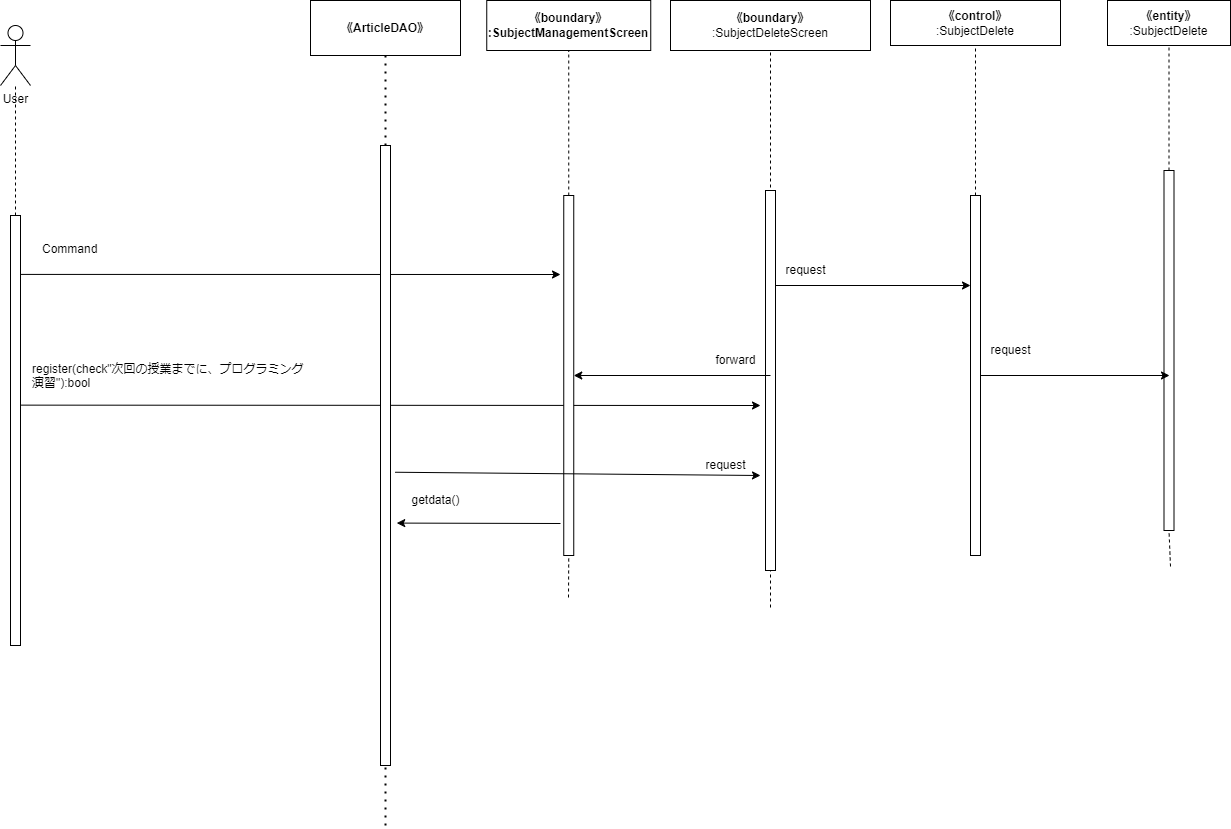

The diagram above was exported from draw.io. Its source (the exported page's mxGraphModel, read from the mxfile embedded in the PNG):
<mxGraphModel dx="1713" dy="738" grid="1" gridSize="10" guides="1" tooltips="1" connect="1" arrows="1" fold="1" page="1" pageScale="1" pageWidth="827" pageHeight="1169" math="0" shadow="0">
  <root>
    <mxCell id="0" />
    <mxCell id="1" parent="0" />
    <mxCell id="2" value="User" style="shape=umlActor;verticalLabelPosition=bottom;verticalAlign=top;html=1;outlineConnect=0;" parent="1" vertex="1">
      <mxGeometry x="-400" y="80" width="30" height="60" as="geometry" />
    </mxCell>
    <mxCell id="3" value="" style="endArrow=none;dashed=1;html=1;exitX=0.5;exitY=0;exitDx=0;exitDy=0;" parent="1" target="2" edge="1">
      <mxGeometry width="50" height="50" relative="1" as="geometry">
        <mxPoint x="-385" y="270" as="sourcePoint" />
        <mxPoint x="-360" y="180" as="targetPoint" />
      </mxGeometry>
    </mxCell>
    <mxCell id="4" value="&lt;span style=&quot;font-weight: 700;&quot;&gt;《boundary》&lt;/span&gt;&lt;br style=&quot;font-weight: 700;&quot;&gt;&lt;span style=&quot;font-weight: 700;&quot;&gt;:Subject&lt;/span&gt;&lt;b&gt;ManagementScreen&lt;/b&gt;" style="rounded=0;whiteSpace=wrap;html=1;" parent="1" vertex="1">
      <mxGeometry x="86.25" y="55" width="164" height="50" as="geometry" />
    </mxCell>
    <mxCell id="5" value="&lt;span style=&quot;font-weight: 700;&quot;&gt;《boundary》&lt;/span&gt;&lt;br&gt;:SubjectDeleteScreen" style="rounded=0;whiteSpace=wrap;html=1;" parent="1" vertex="1">
      <mxGeometry x="270" y="55" width="200" height="50" as="geometry" />
    </mxCell>
    <mxCell id="6" value="&lt;span style=&quot;font-weight: 700;&quot;&gt;《control》&lt;br&gt;&lt;/span&gt;:SubjectDelete" style="rounded=0;whiteSpace=wrap;html=1;" parent="1" vertex="1">
      <mxGeometry x="490" y="55" width="170" height="45" as="geometry" />
    </mxCell>
    <mxCell id="7" value="" style="endArrow=classic;html=1;exitX=0.162;exitY=0.441;exitDx=0;exitDy=0;exitPerimeter=0;" parent="1" source="8" edge="1">
      <mxGeometry width="50" height="50" relative="1" as="geometry">
        <mxPoint x="-160" y="472.4999999999998" as="sourcePoint" />
        <mxPoint x="360" y="460" as="targetPoint" />
      </mxGeometry>
    </mxCell>
    <mxCell id="8" value="" style="rounded=0;whiteSpace=wrap;html=1;" parent="1" vertex="1">
      <mxGeometry x="-390" y="270" width="10" height="430" as="geometry" />
    </mxCell>
    <mxCell id="9" value="" style="endArrow=none;dashed=1;html=1;entryX=0.5;entryY=1;entryDx=0;entryDy=0;startArrow=none;" parent="1" source="11" target="4" edge="1">
      <mxGeometry width="50" height="50" relative="1" as="geometry">
        <mxPoint x="168" y="652" as="sourcePoint" />
        <mxPoint x="190" y="200" as="targetPoint" />
      </mxGeometry>
    </mxCell>
    <mxCell id="10" value="" style="endArrow=none;dashed=1;html=1;entryX=0.5;entryY=1;entryDx=0;entryDy=0;" parent="1" target="11" edge="1">
      <mxGeometry width="50" height="50" relative="1" as="geometry">
        <mxPoint x="168" y="652" as="sourcePoint" />
        <mxPoint x="168.25" y="105" as="targetPoint" />
      </mxGeometry>
    </mxCell>
    <mxCell id="11" value="" style="rounded=0;whiteSpace=wrap;html=1;" parent="1" vertex="1">
      <mxGeometry x="163.25" y="250" width="10" height="360" as="geometry" />
    </mxCell>
    <mxCell id="12" value="" style="endArrow=none;dashed=1;html=1;entryX=0.5;entryY=1;entryDx=0;entryDy=0;" parent="1" target="5" edge="1">
      <mxGeometry width="50" height="50" relative="1" as="geometry">
        <mxPoint x="370" y="662" as="sourcePoint" />
        <mxPoint x="390" y="190" as="targetPoint" />
      </mxGeometry>
    </mxCell>
    <mxCell id="13" value="" style="rounded=0;whiteSpace=wrap;html=1;" parent="1" vertex="1">
      <mxGeometry x="365" y="245" width="10" height="380" as="geometry" />
    </mxCell>
    <mxCell id="14" value="" style="endArrow=none;dashed=1;html=1;entryX=0.5;entryY=1;entryDx=0;entryDy=0;startArrow=none;" parent="1" source="15" target="6" edge="1">
      <mxGeometry width="50" height="50" relative="1" as="geometry">
        <mxPoint x="580" y="684" as="sourcePoint" />
        <mxPoint x="680" y="180" as="targetPoint" />
      </mxGeometry>
    </mxCell>
    <mxCell id="15" value="" style="rounded=0;whiteSpace=wrap;html=1;" parent="1" vertex="1">
      <mxGeometry x="570" y="250" width="10" height="360" as="geometry" />
    </mxCell>
    <mxCell id="16" value="&lt;span style=&quot;font-weight: 700;&quot;&gt;《entity》&lt;/span&gt;&lt;br&gt;:SubjectDelete" style="rounded=0;whiteSpace=wrap;html=1;" parent="1" vertex="1">
      <mxGeometry x="707" y="55" width="123" height="45" as="geometry" />
    </mxCell>
    <mxCell id="17" value="" style="endArrow=none;dashed=1;html=1;entryX=0.5;entryY=1;entryDx=0;entryDy=0;startArrow=none;" parent="1" source="19" target="16" edge="1">
      <mxGeometry width="50" height="50" relative="1" as="geometry">
        <mxPoint x="770" y="621" as="sourcePoint" />
        <mxPoint x="790" y="280" as="targetPoint" />
      </mxGeometry>
    </mxCell>
    <mxCell id="18" value="" style="endArrow=none;dashed=1;html=1;entryX=0.5;entryY=1;entryDx=0;entryDy=0;" parent="1" target="19" edge="1">
      <mxGeometry width="50" height="50" relative="1" as="geometry">
        <mxPoint x="770" y="621" as="sourcePoint" />
        <mxPoint x="768.5" y="100" as="targetPoint" />
      </mxGeometry>
    </mxCell>
    <mxCell id="19" value="" style="rounded=0;whiteSpace=wrap;html=1;" parent="1" vertex="1">
      <mxGeometry x="763.5" y="225" width="10" height="360" as="geometry" />
    </mxCell>
    <mxCell id="20" value="register(check&quot;次回の授業までに、プログラミング演習&quot;):bool" style="text;whiteSpace=wrap;html=1;" parent="1" vertex="1">
      <mxGeometry x="-370" y="410" width="280" height="40" as="geometry" />
    </mxCell>
    <mxCell id="21" value="Command" style="text;whiteSpace=wrap;html=1;" parent="1" vertex="1">
      <mxGeometry x="-360" y="290" width="90" height="40" as="geometry" />
    </mxCell>
    <mxCell id="22" value="" style="endArrow=classic;html=1;exitX=1.055;exitY=0.137;exitDx=0;exitDy=0;exitPerimeter=0;" parent="1" source="8" edge="1">
      <mxGeometry width="50" height="50" relative="1" as="geometry">
        <mxPoint x="-110" y="380" as="sourcePoint" />
        <mxPoint x="160" y="328.9999999999998" as="targetPoint" />
      </mxGeometry>
    </mxCell>
    <mxCell id="23" value="" style="endArrow=classic;html=1;exitX=1;exitY=0.25;exitDx=0;exitDy=0;entryX=0;entryY=0.25;entryDx=0;entryDy=0;" parent="1" source="13" target="15" edge="1">
      <mxGeometry width="50" height="50" relative="1" as="geometry">
        <mxPoint x="450" y="370" as="sourcePoint" />
        <mxPoint x="500" y="320" as="targetPoint" />
      </mxGeometry>
    </mxCell>
    <mxCell id="24" value="request" style="text;html=1;align=center;verticalAlign=middle;resizable=0;points=[];autosize=1;strokeColor=none;fillColor=none;" parent="1" vertex="1">
      <mxGeometry x="375" y="310" width="60" height="30" as="geometry" />
    </mxCell>
    <mxCell id="25" value="" style="endArrow=classic;html=1;" parent="1" target="11" edge="1">
      <mxGeometry width="50" height="50" relative="1" as="geometry">
        <mxPoint x="370" y="430" as="sourcePoint" />
        <mxPoint x="330" y="380" as="targetPoint" />
      </mxGeometry>
    </mxCell>
    <mxCell id="26" value="forward" style="text;html=1;align=center;verticalAlign=middle;resizable=0;points=[];autosize=1;strokeColor=none;fillColor=none;" parent="1" vertex="1">
      <mxGeometry x="305" y="400" width="60" height="30" as="geometry" />
    </mxCell>
    <mxCell id="27" value="" style="endArrow=classic;html=1;exitX=1;exitY=0.5;exitDx=0;exitDy=0;" parent="1" source="15" edge="1">
      <mxGeometry width="50" height="50" relative="1" as="geometry">
        <mxPoint x="640" y="420" as="sourcePoint" />
        <mxPoint x="769" y="430" as="targetPoint" />
      </mxGeometry>
    </mxCell>
    <mxCell id="28" value="request" style="text;html=1;align=center;verticalAlign=middle;resizable=0;points=[];autosize=1;strokeColor=none;fillColor=none;" parent="1" vertex="1">
      <mxGeometry x="580" y="390" width="60" height="30" as="geometry" />
    </mxCell>
    <mxCell id="29" value="&lt;span style=&quot;font-weight: 700;&quot;&gt;《&lt;/span&gt;&lt;span style=&quot;font-weight: 700;&quot;&gt;ArticleDAO&lt;/span&gt;&lt;span style=&quot;font-weight: 700;&quot;&gt;》&lt;/span&gt;" style="rounded=0;whiteSpace=wrap;html=1;" vertex="1" parent="1">
      <mxGeometry x="-90" y="55" width="150" height="55" as="geometry" />
    </mxCell>
    <mxCell id="30" value="" style="endArrow=none;dashed=1;html=1;dashPattern=1 3;strokeWidth=2;entryX=0.5;entryY=1;entryDx=0;entryDy=0;startArrow=none;" edge="1" parent="1" source="32" target="29">
      <mxGeometry width="50" height="50" relative="1" as="geometry">
        <mxPoint x="-15" y="880" as="sourcePoint" />
        <mxPoint x="140" y="350" as="targetPoint" />
      </mxGeometry>
    </mxCell>
    <mxCell id="31" value="" style="endArrow=none;dashed=1;html=1;dashPattern=1 3;strokeWidth=2;entryX=0.5;entryY=1;entryDx=0;entryDy=0;" edge="1" parent="1" target="32">
      <mxGeometry width="50" height="50" relative="1" as="geometry">
        <mxPoint x="-15" y="880" as="sourcePoint" />
        <mxPoint x="-15.000000000000227" y="110" as="targetPoint" />
      </mxGeometry>
    </mxCell>
    <mxCell id="32" value="" style="rounded=0;whiteSpace=wrap;html=1;" vertex="1" parent="1">
      <mxGeometry x="-20" y="200" width="10" height="620" as="geometry" />
    </mxCell>
    <mxCell id="33" value="getdata()" style="text;html=1;align=center;verticalAlign=middle;resizable=0;points=[];autosize=1;strokeColor=none;fillColor=none;" vertex="1" parent="1">
      <mxGeometry y="540" width="70" height="30" as="geometry" />
    </mxCell>
    <mxCell id="34" value="" style="endArrow=classic;html=1;entryX=1.623;entryY=0.609;entryDx=0;entryDy=0;entryPerimeter=0;" edge="1" parent="1" target="32">
      <mxGeometry width="50" height="50" relative="1" as="geometry">
        <mxPoint x="160" y="578" as="sourcePoint" />
        <mxPoint x="140" y="610" as="targetPoint" />
      </mxGeometry>
    </mxCell>
    <mxCell id="35" value="" style="endArrow=classic;html=1;exitX=1.469;exitY=0.527;exitDx=0;exitDy=0;exitPerimeter=0;" edge="1" parent="1" source="32">
      <mxGeometry width="50" height="50" relative="1" as="geometry">
        <mxPoint x="60" y="550" as="sourcePoint" />
        <mxPoint x="360" y="530" as="targetPoint" />
      </mxGeometry>
    </mxCell>
    <mxCell id="36" value="request" style="text;html=1;align=center;verticalAlign=middle;resizable=0;points=[];autosize=1;strokeColor=none;fillColor=none;" vertex="1" parent="1">
      <mxGeometry x="295" y="505" width="60" height="30" as="geometry" />
    </mxCell>
  </root>
</mxGraphModel>